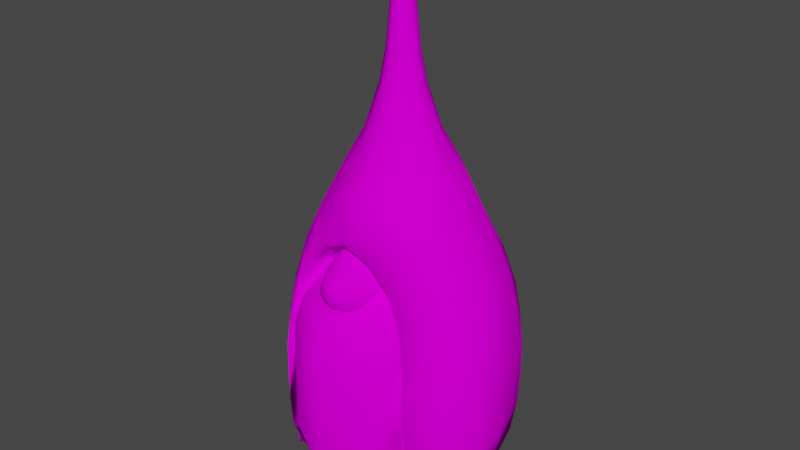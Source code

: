 # Source: Cha_Gnome_Giant.blend  (saved by Blender 3.1.7; exported with 4.5.12 LTS)
import bpy
from mathutils import Matrix  # noqa: F401  (used for matrix-valued properties, if any)

bpy.ops.wm.read_factory_settings(use_empty=True)
scene = bpy.context.scene
scene.name = 'Scene'

# ---- collections
col_collection = bpy.data.collections.new('Collection'); scene.collection.children.link(col_collection)
col_mesh = bpy.data.collections.new('Mesh'); scene.collection.children.link(col_mesh)
col_rig = bpy.data.collections.new('Rig'); scene.collection.children.link(col_rig)
col_collision = bpy.data.collections.new('Collision'); scene.collection.children.link(col_collision)
col_extras = bpy.data.collections.new('Extras'); scene.collection.children.link(col_extras)

# ---- images (referenced by path relative to the original .blend; pixels are not part of the script)
import os
ASSET_DIR = os.environ.get("B2B_ASSET_DIR", "")  # directory of the original .blend (textures are referenced by path, not embedded)
HERE = os.path.dirname(os.path.abspath(__file__))  # packed textures are extracted next to this script under _unpacked/

def load_image(name, relpath, width, height, colorspace="sRGB"):
    """Load a texture the original file referenced (path relative to the .blend, or extracted next to this script)."""
    p = next((c for c in (os.path.join(HERE, relpath), os.path.join(ASSET_DIR, relpath)) if relpath and os.path.exists(c)), "")
    if p:
        img = bpy.data.images.load(p, check_existing=True)
        img.name = name
    else:  # same state as the original file: an image datablock whose file is absent (Cycles renders it pink)
        img = bpy.data.images.new(name, width, height)
        img.source = "FILE"
        img.filepath = "//" + (relpath or name)
    img.colorspace_settings.name = colorspace
    return img
img_t_cha_gnome_giant_tga = load_image('T_Cha_Gnome_Giant.tga', 'T_Cha_Gnome_Giant.tga', 1024, 1024, 'sRGB')

# ---- materials (node trees are filled in below, after node groups)
mat_gnomegiant_mat = bpy.data.materials.new('GnomeGiant_mat')
mat_gnomegiant_mat.use_transparent_shadow = False

# ---- material node trees
mat_gnomegiant_mat.use_nodes = True; mat_gnomegiant_mat.node_tree.nodes.clear()
_N = mat_gnomegiant_mat.node_tree.nodes; _L = mat_gnomegiant_mat.node_tree.links
n0 = _N.new('ShaderNodeBsdfPrincipled'); n0.name = 'Principled BSDF'; n0.location = (10, 300)
n0.distribution = 'GGX'
n0.subsurface_method = 'BURLEY'
n0.inputs[2].default_value = 1.0
n0.inputs[3].default_value = 1.45
n0.inputs[13].default_value = 0.0
n0.inputs[27].default_value = (0.0, 0.0, 0.0, 1.0)
n0.inputs[28].default_value = 1.0
n1 = _N.new('ShaderNodeOutputMaterial'); n1.name = 'Material Output'; n1.location = (300, 300)
n2 = _N.new('ShaderNodeTexImage'); n2.name = 'Image Texture'; n2.location = (-350, 187)
n2.image = img_t_cha_gnome_giant_tga
_L.new(n0.outputs[0], n1.inputs[0])
_L.new(n2.outputs[0], n0.inputs[0])
n1.is_active_output = True

# ---- world
world_world = bpy.data.worlds.new('World'); scene.world = world_world
world_world.use_nodes = True; world_world.node_tree.nodes.clear()
_N = world_world.node_tree.nodes; _L = world_world.node_tree.links
n0 = _N.new('ShaderNodeOutputWorld'); n0.name = 'World Output'; n0.location = (300, 300)
n1 = _N.new('ShaderNodeBackground'); n1.name = 'Background'; n1.location = (10, 300)
n1.inputs[0].default_value = (0.05088, 0.05088, 0.05088, 1.0)
_L.new(n1.outputs[0], n0.inputs[0])
n0.is_active_output = True
world_world.color = (0.05088, 0.05088, 0.05088)
world_world.use_sun_shadow = False
world_world.sun_shadow_jitter_overblur = 0.0

# ---- meshes
me_cylinder = bpy.data.meshes.new('Cylinder')
me_cylinder.from_pydata([(-3.116e-09, 0.3018, 0.3475), (0.2288, 0.1035, 1.324), (0.2106, 0.2076, 0.3475), (0.1146, -0.1284, 1.377), (0.2865, 0.1318, 0.3475), (0.313, 0.1483, 1.126), (0.3064, -0.09326, 0.3475), (0.2911, -0.1545, 1.134), (0.1774, -0.2151, 0.3475), (0.1987, -0.3275, 0.9724), (0.0, -0.2443, 0.3548), (0.0, -0.3418, 1.114), (0.4165, -0.1587, 0.431), (0.4312, 0.2002, 0.7419), (0.4345, -0.08529, 0.737), (0.4165, 0.1036, 0.4813), (0.0, 0.1594, 1.477), (0.08931, 0.1231, 1.476), (0.1462, 0.05873, 1.466), (0.1588, -0.04011, 1.462), (0.0, -0.1306, 1.51), (-8.656e-08, 0.02445, 2.165), (0.01437, 0.01978, 2.165), (0.02325, 0.007556, 2.165), (0.02325, -0.007556, 2.165), (-8.87e-08, -0.02445, 2.165), (0.05733, 0.07443, 1.65), (0.03226, 0.04441, 1.937), (0.0522, 0.01696, 1.937), (0.08548, 0.03794, 1.65), (0.0, -0.09171, 1.65), (-4.702e-08, -0.05489, 1.937), (0.0522, -0.01696, 1.937), (-4.222e-08, 0.05489, 1.937), (0.0, 0.09197, 1.65), (0.2208, -0.07866, 1.33), (0.09276, -0.02825, 1.65), (4.685e-08, -7.219e-09, 2.2), (9.885e-10, 0.4757, 0.2197), (0.2858, 0.3845, 0.2022), (0.4262, 0.1948, 0.1658), (0.4625, -0.1494, 0.09972), (0.2858, -0.3427, 0.0571), (0.3073, 0.4073, 0.4714), (0.4555, 0.2051, 0.4522), (0.3073, -0.3683, 0.3919), (0.0, 0.5045, 0.4806), (0.4939, -0.1618, 0.4173), (0.0, -0.04714, 0.3475), (0.04519, -0.04714, 0.3171), (0.1691, 0.1197, 0.09331), (0.2224, 0.09045, 0.08282), (0.2423, -0.05196, 0.07863), (0.1359, -0.1228, 0.08809), (0.07858, -0.04714, 0.07863), (0.1734, -0.2092, 0.3175), (0.3024, -0.09068, 0.3175), (0.04482, -0.04714, 0.2897), (0.2825, 0.1292, 0.3175), (0.2067, 0.2017, 0.3175), (0.1501, -0.1407, 0.1774), (0.06693, -0.04714, 0.1669), (0.2404, 0.0995, 0.1768), (0.2603, -0.06101, 0.1768), (0.1925, 0.1332, 0.1768), (0.1691, 0.1183, 8.272e-05), (0.243, 0.07592, 8.272e-05), (0.2629, -0.09784, 8.272e-05), (0.1359, -0.1972, 8.272e-05), (0.0543, -0.07735, 8.272e-05), (0.05673, -0.06225, 0.03935), (0.1359, -0.1754, 0.06059), (0.2575, -0.0749, 0.03996), (0.2376, 0.08318, 0.03996), (0.1691, 0.1279, 0.0425), (0.0, -0.2719, 1.099), (0.1749, -0.2287, 0.9677), (0.0, -0.3154, 0.931), (0.2594, 0.3159, 0.522), (0.2858, -0.3481, 0.7315), (0.2683, -0.3129, 0.4081), (0.2588, -0.2766, 0.07649), (0.0, 0.3969, 0.2141), (0.2313, 0.3159, 0.1986), (0.3561, 0.1472, 0.1662), (0.3884, -0.1587, 0.1075), (0.2888, 0.363, 0.737), (0.2858, 0.3934, 0.737), (0.4345, 0.1625, 0.737), (0.0, 0.3969, 0.5263), (9.885e-10, 0.4863, 0.737), (0.0, 0.4395, 0.737), (0.4625, -0.1503, 0.737), (0.0, -0.3184, 1.109), (0.1908, -0.3041, 0.9673), (0.2813, -0.3233, 0.7203), (0.2846, -0.336, 0.4013), (0.2701, -0.3042, 0.06839), (0.2541, 0.3445, 0.2001), (0.0, 0.4298, 0.2164), (0.3854, 0.1671, 0.166), (0.4193, -0.1549, 0.1042), (0.1102, -0.3346, 1.068), (0.08958, -0.09557, 1.486), (0.01253, -0.01728, 2.165), (0.05629, -0.06155, 1.65), (0.03168, -0.03686, 1.937), (0.09831, -0.2647, 1.053), (0.1063, -0.3113, 1.063), (0.0, 0.4402, 0.9329), (0.2423, 0.3585, 0.9039), (0.4067, -0.1321, 0.9317), (0.255, -0.3378, 0.8556), (0.3904, 0.1786, 0.926), (0.247, -0.3144, 0.8505), (0.1185, -0.2518, 0.9439), (0.0, -0.2409, 1.271), (0.1242, 0.2053, 1.319), (0.0, 0.2483, 1.345), (0.0, 0.3394, 1.167), (0.1662, 0.2812, 1.125), (1.339e-08, -0.1905, 1.397), (0.1409, -0.2, 1.226), (0.0, -0.5265, 0.6591), (0.2397, -0.3811, 0.7114), (0.2972, -0.3481, 0.3031), (0.0, -0.4555, -0.05529), (0.1602, -0.4019, 0.104), (0.0, -0.534, 0.3088), (0.1999, -0.4263, 0.4135), (0.3435, -0.3128, 0.5216), (0.0, -0.3792, 0.1204), (0.0, -0.2965, 0.3157), (0.0, -0.2642, 0.5362), (0.0, -0.3099, 0.7352), (0.2268, -0.4052, 0.5579), (0.3422, -0.2858, 0.6226), (0.0, -0.5449, 0.4815), (0.0, -0.2656, 0.6327), (0.0, -0.4964, 0.1224), (0.1839, -0.4451, 0.2669), (0.3078, -0.3565, 0.4125), (0.0, -0.2803, 0.426), (0.2016, -0.3621, 0.8366), (0.2256, -0.2599, 0.8549), (0.0, -0.4714, 0.8049), (0.2509, -0.3511, 0.1208), (0.2992, -0.3754, 0.3098), (0.2391, -0.4189, 0.2239), (0.1882, -0.2206, 0.9443), (0.1266, -0.2537, 0.9266), (0.2013, -0.3061, 0.9454), (0.0, -0.3291, 0.9079), (0.1375, -0.1248, 0.09835), (0.07725, -0.04714, 0.08876), (0.2245, 0.09149, 0.09361), (0.2444, -0.05299, 0.0899), (0.1718, 0.1213, 0.1029), (0.2648, -0.06417, 0.1918), (0.194, 0.1405, 0.1918), (0.1526, -0.148, 0.1924), (0.06457, -0.04714, 0.18), (0.2449, 0.1027, 0.1918), (0.3139, 0.02529, 0.3475), (0.3372, -1.229e-08, 1.13), (0.1564, 0.01385, 1.463), (0.2349, -1.246e-08, 1.328), (0.0522, -9.216e-09, 1.937), (0.09087, 0.009949, 1.65), (0.477, -0.001855, 0.128), (0.5084, -0.004494, 0.4322), (-9.712e-09, 0.1509, 0.3475), (0.07865, 0.1324, 0.3307), (0.2499, 0.02529, 0.08072), (0.07459, 0.08839, 0.08439), (0.07647, 0.1294, 0.3021), (0.3099, 0.02529, 0.3175), (0.08044, 0.09516, 0.1703), (0.2679, 0.02529, 0.1768), (0.2705, -0.004919, 8.272e-05), (0.06245, 0.0726, -0.001491), (0.06366, 0.08495, 0.03935), (0.265, 0.01018, 0.03996), (0.4345, 0.03861, 0.737), (0.3884, -0.02756, 0.1326), (0.4165, -0.02756, 0.4561), (0.4801, -2.458e-08, 0.7401), (0.4193, -0.01683, 0.1307), (0.4322, -1.229e-08, 0.9317), (0.07526, 0.08917, 0.09426), (0.2519, 0.02529, 0.09176), (0.2724, 0.02529, 0.1918), (0.08002, 0.09881, 0.1844), (0.0, 0.4293, 0.6316), (0.2792, 0.3481, 0.6295), (0.4535, 0.2072, 0.597), (0.4351, 0.1355, 0.6091), (0.3023, -0.3706, 0.5617), (0.4351, -0.1273, 0.584), (0.3023, 0.4109, 0.6042), (0.0, 0.5088, 0.6088), (0.4894, -0.1623, 0.5771), (0.2834, -0.333, 0.562), (0.2665, -0.305, 0.5575), (0.4351, 0.004087, 0.5965), (0.5055, -0.003917, 0.5862), (0.3056, 0.3959, 0.3368), (0.3056, -0.3555, 0.2245), (0.0, 0.4901, 0.3502), (0.4872, -0.1556, 0.2585), (0.4499, 0.1999, 0.309), (0.4115, 0.1036, 0.3196), (0.4115, -0.1587, 0.2692), (0.0, 0.3969, 0.3702), (0.2726, -0.2947, 0.2423), (0.2545, 0.3159, 0.3603), (0.2864, -0.3201, 0.2349), (0.4115, -0.02756, 0.2944), (0.5017, -0.003174, 0.2801), (0.06735, -0.0183, 1.794), (0.04461, 0.04908, 1.794), (0.06268, 0.02514, 1.794), (0.0, -0.05995, 1.794), (0.0, 0.06059, 1.794), (0.04394, -0.04015, 1.794), (0.06735, 0.0003223, 1.794), (0.02343, 0.03352, 2.051), (0.0, -0.04147, 2.051), (0.03849, 0.01279, 2.051), (0.03849, -0.01283, 2.051), (0.0, 0.04144, 2.051), (0.01936, -0.03083, 2.051), (0.03849, -1.677e-05, 2.051), (0.0, -0.2361, 0.8604), (0.06587, -0.2071, 0.9144), (0.05706, -0.2248, 0.8836), (0.04054, -0.252, 0.8599), (0.02178, -0.2875, 0.8436), (0.1043, -0.2726, 0.9166), (0.0898, -0.2843, 0.8845), (0.06658, -0.2931, 0.8588), (0.03496, -0.3093, 0.8432), (0.03692, -0.2855, 1.074), (0.05498, -0.2948, 1.053), (0.07155, -0.3055, 1.027), (0.09534, -0.3228, 0.9898), (0.109, -0.3413, 0.9495), (0.1044, -0.3528, 0.913), (0.08975, -0.3529, 0.8818), (0.06656, -0.3429, 0.8567), (0.03526, -0.3353, 0.8425), (0.02076, -0.3056, 1.067), (0.03671, -0.3329, 1.05), (0.05093, -0.3587, 1.021), (0.06247, -0.3858, 0.9828), (0.06861, -0.4056, 0.9436), (0.0659, -0.4113, 0.9087), (0.05699, -0.4016, 0.8789), (0.04091, -0.3814, 0.8561), (0.02168, -0.3554, 0.8419), (0.0, -0.3146, 1.066), (0.0, -0.3508, 1.045), (0.0, -0.3832, 1.015), (0.0, -0.411, 0.9798), (0.0, -0.4285, 0.944), (0.0, -0.4316, 0.9101), (0.0, -0.419, 0.8798), (0.0, -0.3941, 0.8561), (0.0, -0.3627, 0.8416), (0.0, -0.323, 0.8373), (0.0, -0.1847, 0.9157), (0.0, -0.2042, 0.8845), (0.0, -0.278, 0.8441), (0.2497, 0.2853, 0.5422), (0.3605, 0.1471, 0.5422), (-1.558e-09, 0.3707, 0.5422), (0.3704, -0.08927, 0.5422), (0.2164, -0.2603, 0.5272), (0.0, -0.3009, 0.5383), (0.3742, 0.03195, 0.5422)], [], [(109, 119, 120, 110), (110, 120, 5, 113), (188, 164, 7, 111), (111, 7, 9, 112), (108, 93, 75, 107), (276, 14, 95, 277), (279, 183, 14, 276), (273, 86, 88, 274), (275, 91, 86, 273), (228, 226, 22, 23), (3, 35, 19, 103), (117, 118, 16, 17), (166, 1, 18, 165), (1, 117, 17, 18), (232, 228, 23, 24), (226, 230, 21, 22), (231, 229, 24, 104), (103, 19, 36, 105), (224, 219, 32, 106), (17, 16, 34, 26), (220, 223, 33, 27), (165, 18, 29, 168), (225, 221, 28, 167), (18, 17, 26, 29), (221, 220, 27, 28), (24, 23, 37), (22, 21, 37), (25, 104, 37), (23, 22, 37), (210, 40, 39, 206), (206, 39, 38, 208), (207, 42, 41, 209), (218, 169, 40, 210), (205, 170, 44, 195), (197, 45, 47, 201), (199, 43, 46, 200), (195, 44, 43, 199), (48, 49, 8, 10), (171, 172, 49, 48), (156, 153, 53, 52), (153, 154, 54, 53), (157, 155, 51, 50), (190, 156, 52, 173), (189, 157, 50, 174), (172, 2, 59, 175), (163, 6, 56, 176), (2, 4, 58, 59), (8, 49, 57, 55), (6, 8, 55, 56), (192, 159, 64, 177), (191, 158, 63, 178), (159, 162, 62, 64), (160, 161, 61, 60), (158, 160, 60, 63), (71, 70, 69, 68), (182, 72, 67, 179), (181, 74, 65, 180), (72, 71, 68, 67), (74, 73, 66, 65), (50, 51, 73, 74), (52, 53, 71, 72), (174, 50, 74, 181), (173, 52, 72, 182), (53, 54, 70, 71), (68, 69, 67), (180, 179, 67, 69), (76, 149, 151, 94), (202, 96, 45, 197), (216, 96, 80, 214), (99, 98, 83, 82), (98, 100, 84, 83), (187, 101, 85, 184), (101, 97, 81, 85), (213, 215, 78, 89), (217, 212, 12, 185), (212, 214, 80, 12), (215, 211, 15, 78), (203, 95, 14, 198), (204, 185, 12, 198), (194, 196, 88, 86), (193, 194, 86, 91), (41, 42, 97, 101), (169, 41, 101, 187), (39, 40, 100, 98), (38, 39, 98, 99), (207, 45, 96, 216), (203, 80, 96, 202), (112, 9, 151, 114), (102, 11, 93, 108), (9, 102, 108, 94), (76, 107, 115), (222, 224, 106, 31), (20, 103, 105, 30), (227, 231, 104, 25), (121, 3, 103, 20), (94, 108, 107, 76), (79, 112, 114, 95), (114, 144, 95), (92, 111, 112, 79), (186, 188, 111, 92), (87, 110, 113, 13), (90, 109, 110, 87), (11, 102, 122, 116), (120, 119, 118, 117), (164, 5, 1, 166), (5, 120, 117, 1), (116, 122, 3, 121), (102, 9, 7, 122), (122, 7, 35, 3), (144, 143, 124, 95), (143, 145, 123, 124), (140, 139, 126, 127), (125, 147, 146), (136, 135, 129, 130), (135, 137, 128, 129), (126, 131, 127), (132, 125, 127, 131), (141, 125, 132, 142), (136, 130, 133, 138), (277, 95, 134, 278), (95, 136, 138, 134), (124, 123, 137, 135), (95, 124, 135, 136), (130, 141, 142, 133), (130, 129, 140, 141), (129, 128, 139, 140), (115, 77, 152, 150), (76, 115, 150, 149), (127, 125, 146), (147, 148, 146), (148, 127, 146), (140, 127, 148), (141, 140, 148, 147), (125, 141, 147), (150, 152, 145, 143), (151, 149, 144, 114), (151, 9, 94), (149, 150, 143, 144), (177, 64, 157, 189), (178, 63, 156, 190), (64, 62, 155, 157), (60, 61, 154, 153), (63, 60, 153, 156), (56, 55, 160, 158), (55, 57, 161, 160), (59, 58, 162, 159), (176, 56, 158, 191), (175, 59, 159, 192), (57, 175, 192, 161), (58, 176, 191, 162), (62, 178, 190, 155), (61, 177, 189, 154), (7, 164, 166, 35), (13, 113, 188, 186), (40, 169, 187, 100), (196, 15, 185, 204), (211, 217, 185, 15), (100, 187, 184, 84), (65, 66, 179, 180), (51, 173, 182, 73), (54, 174, 181, 70), (70, 181, 180, 69), (73, 182, 179, 66), (162, 191, 178, 62), (161, 192, 177, 61), (4, 163, 176, 58), (49, 172, 175, 57), (154, 189, 174, 54), (155, 190, 173, 51), (0, 2, 172, 171), (201, 47, 170, 205), (209, 41, 169, 218), (219, 225, 167, 32), (19, 165, 168, 36), (229, 232, 24), (35, 166, 165, 19), (274, 88, 183, 279), (113, 5, 164, 188), (92, 201, 205, 186), (88, 196, 204, 183), (95, 203, 202), (89, 78, 194, 193), (78, 15, 196, 194), (183, 204, 198, 14), (80, 203, 198, 12), (95, 202, 197, 79), (13, 195, 199, 87), (87, 199, 200, 90), (79, 197, 201, 92), (186, 205, 195, 13), (47, 209, 218, 170), (84, 184, 217, 211), (42, 207, 216, 97), (83, 84, 211, 215), (85, 81, 214, 212), (184, 85, 212, 217), (82, 83, 215, 213), (97, 216, 214, 81), (170, 218, 210, 44), (45, 207, 209, 47), (43, 206, 208, 46), (44, 210, 206, 43), (36, 168, 225, 219), (30, 105, 224, 222), (29, 26, 220, 221), (168, 29, 221, 225), (26, 34, 223, 220), (105, 36, 219, 224), (32, 167, 232, 229), (31, 106, 231, 227), (106, 32, 229, 231), (27, 33, 230, 226), (167, 28, 228, 232), (28, 27, 226, 228), (233, 271, 235, 236), (272, 233, 236, 237), (270, 115, 234), (269, 272, 237), (271, 270, 234, 235), (237, 236, 240, 241), (234, 115, 238), (269, 237, 241), (235, 234, 238, 239), (236, 235, 239, 240), (107, 75, 242), (240, 239, 248, 249), (115, 245, 246), (107, 242, 243), (241, 240, 249, 250), (238, 115, 246, 247), (115, 107, 243, 244), (269, 241, 250), (239, 238, 247, 248), (115, 244, 245), (248, 247, 256, 257), (245, 244, 253, 254), (242, 75, 251), (249, 248, 257, 258), (246, 245, 254, 255), (243, 242, 251, 252), (250, 249, 258, 259), (247, 246, 255, 256), (244, 243, 252, 253), (269, 250, 259), (253, 252, 261, 262), (269, 259, 268), (257, 256, 265, 266), (254, 253, 262, 263), (251, 75, 260), (258, 257, 266, 267), (255, 254, 263, 264), (252, 251, 260, 261), (259, 258, 267, 268), (256, 255, 264, 265), (37, 104, 24), (4, 274, 279, 163), (8, 277, 278, 10), (0, 275, 273, 2), (2, 273, 274, 4), (163, 279, 276, 6), (6, 276, 277, 8)])
me_cylinder.polygons.foreach_set('use_smooth', [True] * 261)
_uv = me_cylinder.uv_layers.new(name='UVMap')
_uv.uv.foreach_set('vector', [0.9703, 0.363, 0.9364, 0.4751, 0.8615, 0.4432, 0.8608, 0.3378, 0.8608, 0.3378, 0.8615, 0.4432, 0.7759, 0.4392, 0.7656, 0.3497, 0.6934, 0.3628, 0.7127, 0.4521, 0.6636, 0.4728, 0.6406, 0.3768, 0.6406, 0.3768, 0.6636, 0.4728, 0.5367, 0.4481, 0.5248, 0.3894, 0.05019, 0.381, 0.05486, 0.4169, 0.06914, 0.4128, 0.06511, 0.3793, 0.1656, 0.5871, 0.1647, 0.6435, 0.08178, 0.609, 0.1122, 0.5598, 0.1957, 0.5877, 0.2008, 0.6426, 0.1647, 0.6435, 0.1656, 0.5871, 0.2659, 0.563, 0.3021, 0.6088, 0.2364, 0.6387, 0.2241, 0.5839, 0.3154, 0.5114, 0.3606, 0.5481, 0.3021, 0.6088, 0.2659, 0.563, 0.8304, 0.9025, 0.8422, 0.9007, 0.8454, 0.9507, 0.8391, 0.9509, 0.6749, 0.6179, 0.7025, 0.5598, 0.7443, 0.6543, 0.7075, 0.6762, 0.8471, 0.5371, 0.9034, 0.5609, 0.8742, 0.6231, 0.8345, 0.6383, 0.7365, 0.5476, 0.7814, 0.5351, 0.7929, 0.6441, 0.7702, 0.6482, 0.7814, 0.5351, 0.8471, 0.5371, 0.8345, 0.6383, 0.7929, 0.6441, 0.8246, 0.9038, 0.8304, 0.9025, 0.8391, 0.9509, 0.8331, 0.9523, 0.8422, 0.9007, 0.8534, 0.9001, 0.8523, 0.9522, 0.8454, 0.9507, 0.8072, 0.9094, 0.8189, 0.9052, 0.8331, 0.9523, 0.8279, 0.9555, 0.7075, 0.6762, 0.7443, 0.6543, 0.7659, 0.718, 0.7438, 0.7284, 0.7732, 0.7926, 0.7878, 0.7872, 0.8045, 0.8541, 0.7919, 0.8583, 0.8345, 0.6383, 0.8742, 0.6231, 0.8498, 0.7117, 0.8213, 0.7092, 0.8232, 0.7806, 0.8449, 0.7797, 0.8512, 0.8465, 0.8355, 0.848, 0.7702, 0.6482, 0.7929, 0.6441, 0.7986, 0.7109, 0.7846, 0.7136, 0.7967, 0.7851, 0.8088, 0.7826, 0.82, 0.8504, 0.8123, 0.8522, 0.7929, 0.6441, 0.8345, 0.6383, 0.8213, 0.7092, 0.7986, 0.7109, 0.8088, 0.7826, 0.8232, 0.7806, 0.8355, 0.848, 0.82, 0.8504, 0.8331, 0.9523, 0.8391, 0.9509, 0.8407, 0.9699, 0.8454, 0.9507, 0.8523, 0.9522, 0.8407, 0.9699, 0.8224, 0.9594, 0.8279, 0.9555, 0.8407, 0.9699, 0.8391, 0.9509, 0.8454, 0.9507, 0.8407, 0.9699, 0.7334, 0.09898, 0.7268, 0.0349, 0.8364, 0.0384, 0.8387, 0.09939, 0.8387, 0.09939, 0.8364, 0.0384, 0.9747, 0.03321, 0.982, 0.09346, 0.4588, 0.1092, 0.4449, 0.03492, 0.5634, 0.03454, 0.5772, 0.1037, 0.6431, 0.1008, 0.6322, 0.0337, 0.7268, 0.0349, 0.7334, 0.09898, 0.6646, 0.225, 0.6534, 0.1637, 0.7423, 0.1585, 0.7507, 0.2166, 0.4845, 0.2588, 0.4691, 0.1839, 0.5883, 0.1696, 0.6014, 0.2336, 0.8521, 0.2109, 0.8461, 0.1564, 0.9875, 0.1535, 0.9893, 0.2124, 0.7507, 0.2166, 0.7423, 0.1585, 0.8461, 0.1564, 0.8521, 0.2109, 0.1696, 0.4694, 0.1712, 0.484, 0.139, 0.5215, 0.1152, 0.4821, 0.2241, 0.469, 0.2168, 0.49, 0.1712, 0.484, 0.1696, 0.4694, 0.3147, 0.3409, 0.2516, 0.3411, 0.2509, 0.3358, 0.3149, 0.3361, 0.2516, 0.3411, 0.2026, 0.3371, 0.2027, 0.3331, 0.2509, 0.3358, 0.3996, 0.3391, 0.3768, 0.3408, 0.3764, 0.3367, 0.3995, 0.3355, 0.3487, 0.3423, 0.3147, 0.3409, 0.3149, 0.3361, 0.3487, 0.3379, 0.4316, 0.3242, 0.3996, 0.3391, 0.3995, 0.3355, 0.4308, 0.3211, 0.4638, 0.3956, 0.4266, 0.4271, 0.4234, 0.4178, 0.4593, 0.3871, 0.3573, 0.4408, 0.3188, 0.4474, 0.3176, 0.4373, 0.3558, 0.4307, 0.4266, 0.4271, 0.3931, 0.4355, 0.391, 0.4256, 0.4234, 0.4178, 0.2591, 0.454, 0.189, 0.4274, 0.1909, 0.4176, 0.2588, 0.4434, 0.3188, 0.4474, 0.2591, 0.454, 0.2588, 0.4434, 0.3176, 0.4373, 0.4409, 0.3516, 0.4047, 0.3739, 0.4027, 0.3682, 0.4389, 0.3472, 0.3509, 0.3832, 0.3153, 0.3868, 0.3151, 0.3803, 0.3505, 0.3771, 0.4047, 0.3739, 0.382, 0.3792, 0.381, 0.3733, 0.4027, 0.3682, 0.2554, 0.3891, 0.1994, 0.3756, 0.2003, 0.3704, 0.2545, 0.382, 0.3153, 0.3868, 0.2554, 0.3891, 0.2545, 0.382, 0.3151, 0.3803, 0.255, 0.3101, 0.2035, 0.3155, 0.2061, 0.2991, 0.2557, 0.2878, 0.3429, 0.322, 0.3121, 0.3176, 0.3091, 0.3001, 0.3393, 0.308, 0.4294, 0.3058, 0.3956, 0.3188, 0.3921, 0.3056, 0.4266, 0.2925, 0.3121, 0.3176, 0.255, 0.3101, 0.2557, 0.2878, 0.3091, 0.3001, 0.3956, 0.3188, 0.3695, 0.3218, 0.3659, 0.309, 0.3921, 0.3056, 0.3995, 0.3355, 0.3764, 0.3367, 0.3695, 0.3218, 0.3956, 0.3188, 0.3149, 0.3361, 0.2509, 0.3358, 0.255, 0.3101, 0.3121, 0.3176, 0.4308, 0.3211, 0.3995, 0.3355, 0.3956, 0.3188, 0.4294, 0.3058, 0.3487, 0.3379, 0.3149, 0.3361, 0.3121, 0.3176, 0.3429, 0.322, 0.2509, 0.3358, 0.2027, 0.3331, 0.2035, 0.3155, 0.255, 0.3101, 0.37, 0.5545, 0.3849, 0.4905, 0.4421, 0.5663, 0.4374, 0.4471, 0.4754, 0.5403, 0.4421, 0.5663, 0.3849, 0.4905, 0.07361, 0.3428, 0.076, 0.3343, 0.04886, 0.333, 0.04944, 0.3407, 0.04328, 0.2064, 0.04245, 0.1545, 0.02986, 0.1517, 0.02986, 0.2054, 0.04391, 0.1014, 0.04245, 0.1545, 0.05137, 0.1565, 0.05356, 0.1033, 0.4225, 0.1109, 0.3312, 0.06376, 0.327, 0.07776, 0.4145, 0.1188, 0.3312, 0.06376, 0.2432, 0.04444, 0.2385, 0.05721, 0.327, 0.07776, 0.1687, 0.0376, 0.1169, 0.02902, 0.1119, 0.03914, 0.1643, 0.04911, 0.1169, 0.02902, 0.04972, 0.05499, 0.05685, 0.05993, 0.1119, 0.03914, 0.4012, 0.1629, 0.312, 0.1426, 0.3037, 0.2011, 0.3953, 0.211, 0.1666, 0.1111, 0.1191, 0.1046, 0.1219, 0.1605, 0.1664, 0.1686, 0.1191, 0.1046, 0.05356, 0.1033, 0.05137, 0.1565, 0.1219, 0.1605, 0.312, 0.1426, 0.2143, 0.1217, 0.2116, 0.1798, 0.3037, 0.2011, 0.05389, 0.2049, 0.05117, 0.255, 0.1439, 0.2587, 0.1329, 0.2104, 0.1746, 0.2162, 0.1664, 0.1686, 0.1219, 0.1605, 0.1329, 0.2104, 0.3008, 0.2399, 0.2162, 0.2243, 0.22, 0.2657, 0.2978, 0.2751, 0.3956, 0.2471, 0.3008, 0.2399, 0.2978, 0.2751, 0.394, 0.2816, 0.1228, 0.01516, 0.03815, 0.0471, 0.04972, 0.05499, 0.1169, 0.02902, 0.1744, 0.01662, 0.1228, 0.01516, 0.1169, 0.02902, 0.1687, 0.0376, 0.337, 0.04529, 0.2493, 0.02677, 0.2432, 0.04444, 0.3312, 0.06376, 0.435, 0.09908, 0.337, 0.04529, 0.3312, 0.06376, 0.4225, 0.1109, 0.03149, 0.09868, 0.02986, 0.1517, 0.04245, 0.1545, 0.04391, 0.1014, 0.05389, 0.2049, 0.05137, 0.1565, 0.04245, 0.1545, 0.04328, 0.2064, 0.0381, 0.2999, 0.0415, 0.341, 0.04886, 0.333, 0.04622, 0.2988, 0.04266, 0.382, 0.04768, 0.4189, 0.05486, 0.4169, 0.05019, 0.381, 0.0415, 0.341, 0.04266, 0.382, 0.05019, 0.381, 0.04944, 0.3407, 0.6951, 0.7638, 0.7375, 0.8572, 0.6576, 0.8051, 0.7522, 0.8014, 0.7732, 0.7926, 0.7919, 0.8583, 0.776, 0.8643, 0.678, 0.6961, 0.7075, 0.6762, 0.7438, 0.7284, 0.7172, 0.743, 0.7979, 0.9133, 0.8072, 0.9094, 0.8279, 0.9555, 0.8224, 0.9594, 0.6306, 0.6527, 0.6749, 0.6179, 0.7075, 0.6762, 0.678, 0.6961, 0.04944, 0.3407, 0.05019, 0.381, 0.06511, 0.3793, 0.07361, 0.3428, 0.03082, 0.2595, 0.0381, 0.2999, 0.04622, 0.2988, 0.04388, 0.2576, 0.04622, 0.2988, 0.06297, 0.302, 0.04388, 0.2576, 0.6182, 0.2972, 0.6406, 0.3768, 0.5248, 0.3894, 0.5098, 0.333, 0.6778, 0.2858, 0.6934, 0.3628, 0.6406, 0.3768, 0.6182, 0.2972, 0.8553, 0.2655, 0.8608, 0.3378, 0.7656, 0.3497, 0.7589, 0.2746, 0.9846, 0.2715, 0.9703, 0.363, 0.8608, 0.3378, 0.8553, 0.2655, 0.5159, 0.5595, 0.5345, 0.5079, 0.6278, 0.5505, 0.585, 0.6107, 0.8615, 0.4432, 0.9364, 0.4751, 0.9034, 0.5609, 0.8471, 0.5371, 0.7127, 0.4521, 0.7759, 0.4392, 0.7814, 0.5351, 0.7365, 0.5476, 0.7759, 0.4392, 0.8615, 0.4432, 0.8471, 0.5371, 0.7814, 0.5351, 0.585, 0.6107, 0.6278, 0.5505, 0.6749, 0.6179, 0.6306, 0.6527, 0.5345, 0.5079, 0.5367, 0.4481, 0.6636, 0.4728, 0.6278, 0.5505, 0.6278, 0.5505, 0.6636, 0.4728, 0.7025, 0.5598, 0.6749, 0.6179, 0.1912, 0.9174, 0.1693, 0.8637, 0.2287, 0.8394, 0.2625, 0.899, 0.1693, 0.8637, 0.1148, 0.7812, 0.1639, 0.7219, 0.2287, 0.8394, 0.3603, 0.7018, 0.4167, 0.5995, 0.5159, 0.6084, 0.4376, 0.6925, 0.3821, 0.7529, 0.374, 0.749, 0.3996, 0.7208, 0.2956, 0.859, 0.2727, 0.7864, 0.3173, 0.7394, 0.3244, 0.8221, 0.2727, 0.7864, 0.2321, 0.6649, 0.3091, 0.6214, 0.3173, 0.7394, 0.5159, 0.6084, 0.511, 0.7118, 0.4376, 0.6925, 0.4903, 0.8133, 0.3821, 0.7529, 0.4376, 0.6925, 0.511, 0.7118, 0.3496, 0.7825, 0.3821, 0.7529, 0.4903, 0.8133, 0.4672, 0.8572, 0.2956, 0.859, 0.3244, 0.8221, 0.4403, 0.9053, 0.4174, 0.9415, 0.1122, 0.5598, 0.08178, 0.609, 0.0233, 0.5558, 0.06689, 0.5143, 0.2625, 0.899, 0.2956, 0.859, 0.4174, 0.9415, 0.3902, 0.9835, 0.2287, 0.8394, 0.1639, 0.7219, 0.2321, 0.6649, 0.2727, 0.7864, 0.2625, 0.899, 0.2287, 0.8394, 0.2727, 0.7864, 0.2956, 0.859, 0.3244, 0.8221, 0.3496, 0.7825, 0.4672, 0.8572, 0.4403, 0.9053, 0.3244, 0.8221, 0.3173, 0.7394, 0.3603, 0.7018, 0.3496, 0.7825, 0.3173, 0.7394, 0.3091, 0.6214, 0.4167, 0.5995, 0.3603, 0.7018, 0.1162, 0.9225, 0.07228, 0.8722, 0.0789, 0.8607, 0.1246, 0.9182, 0.1313, 0.9511, 0.1162, 0.9225, 0.1246, 0.9182, 0.1447, 0.9475, 0.4376, 0.6925, 0.3821, 0.7529, 0.3996, 0.7208, 0.374, 0.749, 0.3819, 0.7178, 0.3996, 0.7208, 0.3819, 0.7178, 0.4376, 0.6925, 0.3996, 0.7208, 0.3603, 0.7018, 0.4376, 0.6925, 0.3819, 0.7178, 0.3496, 0.7825, 0.3603, 0.7018, 0.3819, 0.7178, 0.374, 0.749, 0.3821, 0.7529, 0.3496, 0.7825, 0.374, 0.749, 0.1246, 0.9182, 0.0789, 0.8607, 0.1148, 0.7812, 0.1693, 0.8637, 0.04886, 0.333, 0.076, 0.3343, 0.06297, 0.302, 0.04622, 0.2988, 0.04886, 0.333, 0.0415, 0.341, 0.04944, 0.3407, 0.1447, 0.9475, 0.1246, 0.9182, 0.1693, 0.8637, 0.1912, 0.9174, 0.4389, 0.3472, 0.4027, 0.3682, 0.3996, 0.3391, 0.4316, 0.3242, 0.3505, 0.3771, 0.3151, 0.3803, 0.3147, 0.3409, 0.3487, 0.3423, 0.4027, 0.3682, 0.381, 0.3733, 0.3768, 0.3408, 0.3996, 0.3391, 0.2545, 0.382, 0.2003, 0.3704, 0.2026, 0.3371, 0.2516, 0.3411, 0.3151, 0.3803, 0.2545, 0.382, 0.2516, 0.3411, 0.3147, 0.3409, 0.3176, 0.4373, 0.2588, 0.4434, 0.2554, 0.3891, 0.3153, 0.3868, 0.2588, 0.4434, 0.1909, 0.4176, 0.1994, 0.3756, 0.2554, 0.3891, 0.4234, 0.4178, 0.391, 0.4256, 0.382, 0.3792, 0.4047, 0.3739, 0.3558, 0.4307, 0.3176, 0.4373, 0.3153, 0.3868, 0.3509, 0.3832, 0.4593, 0.3871, 0.4234, 0.4178, 0.4047, 0.3739, 0.4409, 0.3516, 0.1909, 0.4176, 0.126, 0.4116, 0.1435, 0.3713, 0.1994, 0.3756, 0.391, 0.4256, 0.3558, 0.4307, 0.3509, 0.3832, 0.382, 0.3792, 0.381, 0.3733, 0.3505, 0.3771, 0.3487, 0.3423, 0.3768, 0.3408, 0.2003, 0.3704, 0.1454, 0.3662, 0.1495, 0.3405, 0.2026, 0.3371, 0.6636, 0.4728, 0.7127, 0.4521, 0.7365, 0.5476, 0.7025, 0.5598, 0.7589, 0.2746, 0.7656, 0.3497, 0.6934, 0.3628, 0.6778, 0.2858, 0.2493, 0.02677, 0.1744, 0.01662, 0.1687, 0.0376, 0.2432, 0.04444, 0.2162, 0.2243, 0.2116, 0.1798, 0.1664, 0.1686, 0.1746, 0.2162, 0.2143, 0.1217, 0.1666, 0.1111, 0.1664, 0.1686, 0.2116, 0.1798, 0.2432, 0.04444, 0.1687, 0.0376, 0.1643, 0.04911, 0.2385, 0.05721, 0.4854, 0.4686, 0.494, 0.5063, 0.4754, 0.5403, 0.4374, 0.4471, 0.3764, 0.3367, 0.3487, 0.3379, 0.3429, 0.322, 0.3695, 0.3218, 0.2027, 0.3331, 0.1498, 0.3367, 0.1499, 0.3213, 0.2035, 0.3155, 0.2035, 0.3155, 0.1499, 0.3213, 0.1524, 0.306, 0.2061, 0.2991, 0.3695, 0.3218, 0.3429, 0.322, 0.3393, 0.308, 0.3659, 0.309, 0.382, 0.3792, 0.3509, 0.3832, 0.3505, 0.3771, 0.381, 0.3733, 0.1994, 0.3756, 0.1435, 0.3713, 0.1454, 0.3662, 0.2003, 0.3704, 0.3931, 0.4355, 0.3573, 0.4408, 0.3558, 0.4307, 0.391, 0.4256, 0.189, 0.4274, 0.1231, 0.4216, 0.126, 0.4116, 0.1909, 0.4176, 0.2026, 0.3371, 0.1495, 0.3405, 0.1498, 0.3367, 0.2027, 0.3331, 0.3768, 0.3408, 0.3487, 0.3423, 0.3487, 0.3379, 0.3764, 0.3367, 0.2673, 0.4767, 0.2306, 0.524, 0.2168, 0.49, 0.2241, 0.469, 0.6014, 0.2336, 0.5883, 0.1696, 0.6534, 0.1637, 0.6646, 0.225, 0.5772, 0.1037, 0.5634, 0.03454, 0.6322, 0.0337, 0.6431, 0.1008, 0.7878, 0.7872, 0.7967, 0.7851, 0.8123, 0.8522, 0.8045, 0.8541, 0.7443, 0.6543, 0.7702, 0.6482, 0.7846, 0.7136, 0.7659, 0.718, 0.8189, 0.9052, 0.8246, 0.9038, 0.8331, 0.9523, 0.7025, 0.5598, 0.7365, 0.5476, 0.7702, 0.6482, 0.7443, 0.6543, 0.2241, 0.5839, 0.2364, 0.6387, 0.2008, 0.6426, 0.1957, 0.5877, 0.7656, 0.3497, 0.7759, 0.4392, 0.7127, 0.4521, 0.6934, 0.3628, 0.6182, 0.2972, 0.6014, 0.2336, 0.6646, 0.225, 0.6778, 0.2858, 0.22, 0.2657, 0.2162, 0.2243, 0.1746, 0.2162, 0.1818, 0.2614, 0.05117, 0.255, 0.05389, 0.2049, 0.04328, 0.2064, 0.3953, 0.211, 0.3037, 0.2011, 0.3008, 0.2399, 0.3956, 0.2471, 0.3037, 0.2011, 0.2116, 0.1798, 0.2162, 0.2243, 0.3008, 0.2399, 0.1818, 0.2614, 0.1746, 0.2162, 0.1329, 0.2104, 0.1439, 0.2587, 0.05137, 0.1565, 0.05389, 0.2049, 0.1329, 0.2104, 0.1219, 0.1605, 0.04388, 0.2576, 0.04328, 0.2064, 0.02986, 0.2054, 0.03082, 0.2595, 0.7589, 0.2746, 0.7507, 0.2166, 0.8521, 0.2109, 0.8553, 0.2655, 0.8553, 0.2655, 0.8521, 0.2109, 0.9893, 0.2124, 0.9846, 0.2715, 0.5098, 0.333, 0.4845, 0.2588, 0.6014, 0.2336, 0.6182, 0.2972, 0.6778, 0.2858, 0.6646, 0.225, 0.7507, 0.2166, 0.7589, 0.2746, 0.5883, 0.1696, 0.5772, 0.1037, 0.6431, 0.1008, 0.6534, 0.1637, 0.2385, 0.05721, 0.1643, 0.04911, 0.1666, 0.1111, 0.2143, 0.1217, 0.03815, 0.0471, 0.03149, 0.09868, 0.04391, 0.1014, 0.04972, 0.05499, 0.327, 0.07776, 0.2385, 0.05721, 0.2143, 0.1217, 0.312, 0.1426, 0.1119, 0.03914, 0.05685, 0.05993, 0.05356, 0.1033, 0.1191, 0.1046, 0.1643, 0.04911, 0.1119, 0.03914, 0.1191, 0.1046, 0.1666, 0.1111, 0.4145, 0.1188, 0.327, 0.07776, 0.312, 0.1426, 0.4012, 0.1629, 0.04972, 0.05499, 0.04391, 0.1014, 0.05356, 0.1033, 0.05685, 0.05993, 0.6534, 0.1637, 0.6431, 0.1008, 0.7334, 0.09898, 0.7423, 0.1585, 0.4691, 0.1839, 0.4588, 0.1092, 0.5772, 0.1037, 0.5883, 0.1696, 0.8461, 0.1564, 0.8387, 0.09939, 0.982, 0.09346, 0.9875, 0.1535, 0.7423, 0.1585, 0.7334, 0.09898, 0.8387, 0.09939, 0.8461, 0.1564, 0.7659, 0.718, 0.7846, 0.7136, 0.7967, 0.7851, 0.7878, 0.7872, 0.7172, 0.743, 0.7438, 0.7284, 0.7732, 0.7926, 0.7522, 0.8014, 0.7986, 0.7109, 0.8213, 0.7092, 0.8232, 0.7806, 0.8088, 0.7826, 0.7846, 0.7136, 0.7986, 0.7109, 0.8088, 0.7826, 0.7967, 0.7851, 0.8213, 0.7092, 0.8498, 0.7117, 0.8449, 0.7797, 0.8232, 0.7806, 0.7438, 0.7284, 0.7659, 0.718, 0.7878, 0.7872, 0.7732, 0.7926, 0.8045, 0.8541, 0.8123, 0.8522, 0.8246, 0.9038, 0.8189, 0.9052, 0.776, 0.8643, 0.7919, 0.8583, 0.8072, 0.9094, 0.7979, 0.9133, 0.7919, 0.8583, 0.8045, 0.8541, 0.8189, 0.9052, 0.8072, 0.9094, 0.8355, 0.848, 0.8512, 0.8465, 0.8534, 0.9001, 0.8422, 0.9007, 0.8123, 0.8522, 0.82, 0.8504, 0.8304, 0.9025, 0.8246, 0.9038, 0.82, 0.8504, 0.8355, 0.848, 0.8422, 0.9007, 0.8304, 0.9025, 0.5531, 0.7525, 0.5797, 0.7281, 0.5979, 0.7717, 0.5724, 0.7829, 0.531, 0.7875, 0.5531, 0.7525, 0.5724, 0.7829, 0.5451, 0.8023, 0.6086, 0.7133, 0.6576, 0.8051, 0.6201, 0.7635, 0.519, 0.8262, 0.531, 0.7875, 0.5451, 0.8023, 0.5797, 0.7281, 0.6086, 0.7133, 0.6201, 0.7635, 0.5979, 0.7717, 0.5451, 0.8023, 0.5724, 0.7829, 0.5769, 0.817, 0.5496, 0.8214, 0.6201, 0.7635, 0.6576, 0.8051, 0.6282, 0.8149, 0.519, 0.8262, 0.5451, 0.8023, 0.5496, 0.8214, 0.5979, 0.7717, 0.6201, 0.7635, 0.6282, 0.8149, 0.6012, 0.8172, 0.5724, 0.7829, 0.5979, 0.7717, 0.6012, 0.8172, 0.5769, 0.817, 0.7375, 0.8572, 0.7764, 0.9455, 0.7462, 0.9169, 0.5769, 0.817, 0.6012, 0.8172, 0.5876, 0.8588, 0.5683, 0.8485, 0.6576, 0.8051, 0.6629, 0.8748, 0.6317, 0.868, 0.7375, 0.8572, 0.7462, 0.9169, 0.7251, 0.9021, 0.5496, 0.8214, 0.5769, 0.817, 0.5683, 0.8485, 0.5461, 0.8399, 0.6282, 0.8149, 0.6576, 0.8051, 0.6317, 0.868, 0.6077, 0.8649, 0.6576, 0.8051, 0.7375, 0.8572, 0.7251, 0.9021, 0.6998, 0.8871, 0.519, 0.8262, 0.5496, 0.8214, 0.5461, 0.8399, 0.6012, 0.8172, 0.6282, 0.8149, 0.6077, 0.8649, 0.5876, 0.8588, 0.6576, 0.8051, 0.6998, 0.8871, 0.6629, 0.8748, 0.5876, 0.8588, 0.6077, 0.8649, 0.5845, 0.8993, 0.5679, 0.8881, 0.6629, 0.8748, 0.6998, 0.8871, 0.6687, 0.924, 0.6333, 0.9165, 0.7462, 0.9169, 0.7764, 0.9455, 0.7322, 0.9362, 0.5683, 0.8485, 0.5876, 0.8588, 0.5679, 0.8881, 0.5512, 0.8733, 0.6317, 0.868, 0.6629, 0.8748, 0.6333, 0.9165, 0.6049, 0.9078, 0.7251, 0.9021, 0.7462, 0.9169, 0.7322, 0.9362, 0.7016, 0.9305, 0.5461, 0.8399, 0.5683, 0.8485, 0.5512, 0.8733, 0.5354, 0.854, 0.6077, 0.8649, 0.6317, 0.868, 0.6049, 0.9078, 0.5845, 0.8993, 0.6998, 0.8871, 0.7251, 0.9021, 0.7016, 0.9305, 0.6687, 0.924, 0.519, 0.8262, 0.5461, 0.8399, 0.5354, 0.854, 0.6687, 0.924, 0.7016, 0.9305, 0.6929, 0.9654, 0.6526, 0.9698, 0.519, 0.8262, 0.5354, 0.854, 0.5183, 0.861, 0.5679, 0.8881, 0.5845, 0.8993, 0.5527, 0.9392, 0.5349, 0.9172, 0.6333, 0.9165, 0.6687, 0.924, 0.6526, 0.9698, 0.612, 0.9669, 0.7322, 0.9362, 0.7764, 0.9455, 0.7297, 0.9564, 0.5512, 0.8733, 0.5679, 0.8881, 0.5349, 0.9172, 0.5232, 0.8901, 0.6049, 0.9078, 0.6333, 0.9165, 0.612, 0.9669, 0.5778, 0.956, 0.7016, 0.9305, 0.7322, 0.9362, 0.7297, 0.9564, 0.6929, 0.9654, 0.5354, 0.854, 0.5512, 0.8733, 0.5232, 0.8901, 0.5183, 0.861, 0.5845, 0.8993, 0.6049, 0.9078, 0.5778, 0.956, 0.5527, 0.9392, 0.8407, 0.9699, 0.8279, 0.9555, 0.8331, 0.9523, 0.2133, 0.5394, 0.2241, 0.5839, 0.1957, 0.5877, 0.1921, 0.544, 0.139, 0.5215, 0.1122, 0.5598, 0.06689, 0.5143, 0.1152, 0.4821, 0.2673, 0.4767, 0.3154, 0.5114, 0.2659, 0.563, 0.2306, 0.524, 0.2306, 0.524, 0.2659, 0.563, 0.2241, 0.5839, 0.2133, 0.5394, 0.1921, 0.544, 0.1957, 0.5877, 0.1656, 0.5871, 0.169, 0.5412, 0.169, 0.5412, 0.1656, 0.5871, 0.1122, 0.5598, 0.139, 0.5215])
me_cylinder.materials.append(mat_gnomegiant_mat)
me_cylinder.use_remesh_fix_poles = True
me_cylinder.use_remesh_preserve_attributes = False
me_cylinder.update()
arm_armature = bpy.data.armatures.new('Armature')  # bones are not reproduced

# ---- objects
ob_gnomegiant_mesh = bpy.data.objects.new('GnomeGiant_mesh', me_cylinder)
ob_armature = bpy.data.objects.new('Armature', arm_armature)

# ---- transforms, parenting, visibility, modifiers, constraints
ob_gnomegiant_mesh.parent = ob_armature
ob_gnomegiant_mesh.location = (0.0, 0.0, 0.0)
_vg = ob_gnomegiant_mesh.vertex_groups.new(name='pelvis')
for _i, _w in zip([0, 8, 10, 38, 39, 40, 43, 44, 46, 48, 49, 55, 57, 78, 82, 83, 84, 89, 90, 91, 98, 99, 100, 161, 171, 172, 175, 193, 194, 199, 200, 206, 208, 210, 211, 213, 215, 278], [0.01119, 0.02046, 0.1586, 0.1244, 0.05344, 0.01737, 0.02987, 0.000825, 0.06941, 0.6494, 0.2771, 0.01605, 0.1611, 0.01859, 0.1013, 0.05465, 0.01754, 0.05018, 0.0228, 0.01275, 0.0546, 0.1109, 0.01786, 0.005865, 0.07792, 0.03548, 0.02215, 0.02911, 0.003877, 0.009676, 0.05147, 0.04598, 0.09278, 0.01149, 0.005052, 0.0709, 0.04001, 0.04517]): _vg.add([_i], _w, 'REPLACE')
_vg = ob_gnomegiant_mesh.vertex_groups.new(name='spine_01')
for _i, _w in zip([0, 2, 8, 10, 48, 55, 59, 78, 86, 89, 91, 171, 172, 175, 193, 194, 213, 273, 275, 278], [0.2885, 0.03381, 0.0399, 0.2634, 0.01251, 0.0136, 0.01735, 0.002381, 0.01208, 0.03397, 0.06663, 0.2442, 0.09114, 0.05893, 0.0533, 0.008289, 0.01016, 0.02172, 0.1127, 0.07805]): _vg.add([_i], _w, 'REPLACE')
_vg = ob_gnomegiant_mesh.vertex_groups.new(name='spine_02')
for _i, _w in zip([0, 2, 4, 6, 8, 10, 12, 14, 15, 38, 39, 40, 41, 42, 43, 44, 45, 46, 47, 55, 58, 59, 78, 79, 80, 81, 82, 83, 84, 85, 86, 88, 89, 90, 91, 95, 96, 97, 98, 99, 100, 101, 134, 163, 169, 170, 171, 172, 175, 183, 184, 185, 187, 193, 194, 195, 196, 197, 198, 199, 200, 201, 202, 203, 204, 205, 206, 207, 208, 209, 210, 211, 212, 213, 214, 215, 216, 217, 218, 273, 274, 275, 276, 277, 278, 279], [0.1827, 0.09304, 0.06646, 0.01792, 0.07906, 0.1282, 0.07568, 0.0511, 0.1127, 0.09873, 0.0915, 0.07912, 0.06892, 0.06917, 0.05539, 0.04835, 0.06466, 0.06359, 0.05083, 0.05581, 0.04258, 0.06516, 0.1786, 0.05083, 0.06803, 0.0696, 0.1168, 0.106, 0.08708, 0.07091, 0.2563, 0.143, 0.2106, 0.0211, 0.2921, 0.06681, 0.06658, 0.06943, 0.09946, 0.1088, 0.08376, 0.07014, 0.08067, 0.01654, 0.07131, 0.04549, 0.06211, 0.02431, 0.002318, 0.05951, 0.07621, 0.08699, 0.07468, 0.2508, 0.2144, 0.01401, 0.1248, 0.0606, 0.07073, 0.02848, 0.04799, 0.02259, 0.06517, 0.06881, 0.08362, 0.01158, 0.07234, 0.06756, 0.08017, 0.06128, 0.06454, 0.09924, 0.07587, 0.1608, 0.06924, 0.139, 0.06849, 0.085, 0.06091, 0.4441, 0.3335, 0.4177, 0.1214, 0.3776, 0.3638, 0.1595]): _vg.add([_i], _w, 'REPLACE')
_vg = ob_gnomegiant_mesh.vertex_groups.new(name='spine_03')
_vg = ob_gnomegiant_mesh.vertex_groups.new(name='neck_01')
_vg = ob_gnomegiant_mesh.vertex_groups.new(name='head')
for _i, _w in zip([1, 3, 5, 7, 9, 11, 13, 16, 17, 18, 19, 20, 35, 75, 76, 86, 87, 88, 90, 91, 92, 93, 94, 102, 103, 107, 108, 109, 110, 111, 113, 115, 116, 117, 118, 119, 120, 121, 122, 149, 150, 151, 164, 165, 166, 183, 186, 188, 201, 205, 233, 234, 235, 236, 237, 238, 239, 240, 241, 242, 243, 244, 245, 246, 247, 248, 249, 250, 251, 252, 253, 254, 255, 256, 257, 258, 259, 260, 261, 262, 263, 264, 265, 266, 267, 268, 269, 270, 271, 272], [0.1456, 0.1023, 0.4962, 0.5236, 0.1851, 0.2523, 0.2, 0.03844, 0.01008, 0.01404, 0.0271, 0.001388, 0.1679, 1.0, 1.0, 0.2, 0.2, 0.2, 0.2, 0.2, 0.08, 0.2492, 0.1663, 0.35, 0.0002155, 1.0, 0.3077, 0.3, 0.3, 0.2133, 0.3, 1.0, 0.2285, 0.1515, 0.1583, 0.4387, 0.5203, 0.09844, 0.5255, 0.08734, 0.05763, 0.1468, 0.4979, 0.01699, 0.1419, 0.2, 0.08, 0.2133, 0.002222, 0.007355, 1.0, 1.0, 1.0, 1.0, 1.0, 1.0, 1.0, 1.0, 1.0, 1.0, 1.0, 1.0, 1.0, 1.0, 1.0, 1.0, 1.0, 1.0, 1.0, 1.0, 1.0, 1.0, 1.0, 1.0, 1.0, 1.0, 1.0, 1.0, 1.0, 1.0, 1.0, 1.0, 1.0, 1.0, 1.0, 1.0, 1.0, 1.0, 1.0, 1.0]): _vg.add([_i], _w, 'REPLACE')
_vg = ob_gnomegiant_mesh.vertex_groups.new(name='hat_01')
for _i, _w in zip([1, 3, 5, 7, 9, 11, 16, 17, 18, 19, 20, 26, 29, 30, 34, 35, 36, 75, 76, 93, 94, 102, 103, 105, 107, 108, 109, 110, 111, 113, 116, 117, 118, 119, 120, 121, 122, 149, 151, 164, 165, 166, 168, 242, 243, 244, 245, 251, 252, 253, 260, 261, 262], [0.7448, 0.7843, 0.1946, 0.1645, 0.06516, 0.2148, 0.7861, 0.8335, 0.8455, 0.8335, 0.3688, 0.07273, 0.06685, 0.06596, 0.0884, 0.721, 0.06642, 0.1436, 0.02148, 0.1933, 0.05872, 0.1325, 0.7523, 0.05315, 0.07906, 0.1229, 0.1136, 0.06999, 0.001785, 0.03602, 0.5439, 0.7375, 0.7069, 0.2991, 0.2136, 0.6724, 0.2927, 0.0099, 0.05168, 0.1848, 0.8432, 0.7531, 0.06288, 0.09421, 0.06626, 0.04172, 0.003055, 0.07288, 0.04416, 0.0115, 0.0642, 0.03014, 0.003465]): _vg.add([_i], _w, 'REPLACE')
_vg = ob_gnomegiant_mesh.vertex_groups.new(name='hat_02')
for _i, _w in zip([1, 3, 16, 17, 18, 19, 20, 26, 29, 30, 34, 35, 36, 103, 105, 116, 117, 118, 121, 165, 166, 168, 219, 220, 221, 222, 223, 224, 225], [0.001192, 0.06674, 0.1327, 0.1111, 0.09812, 0.1031, 0.5704, 0.8547, 0.8652, 0.8262, 0.8187, 0.01292, 0.8673, 0.2001, 0.8746, 0.05844, 0.008023, 0.03697, 0.1602, 0.09922, 0.005367, 0.87, 0.05254, 0.05273, 0.0511, 0.06844, 0.06079, 0.04695, 0.05042]): _vg.add([_i], _w, 'REPLACE')
_vg = ob_gnomegiant_mesh.vertex_groups.new(name='hat_03')
for _i, _w in zip([26, 27, 28, 29, 30, 31, 32, 33, 34, 36, 105, 106, 167, 168, 219, 220, 221, 222, 223, 224, 225], [0.06445, 0.03701, 0.02823, 0.06083, 0.09561, 0.05489, 0.02658, 0.05593, 0.08114, 0.05934, 0.06521, 0.02369, 0.02426, 0.06043, 0.9023, 0.8967, 0.9016, 0.8692, 0.8749, 0.9061, 0.9036]): _vg.add([_i], _w, 'REPLACE')
_vg = ob_gnomegiant_mesh.vertex_groups.new(name='hat_04')
for _i, _w in zip([21, 22, 23, 24, 25, 27, 28, 31, 32, 33, 37, 104, 106, 167, 219, 220, 221, 222, 223, 224, 225, 226, 227, 228, 229, 230, 231, 232], [0.9999, 0.9999, 1.0, 1.0, 0.9999, 0.9536, 0.9584, 0.9408, 0.9593, 0.9399, 1.0, 1.0, 0.9607, 0.9605, 0.0321, 0.04133, 0.03601, 0.0567, 0.05784, 0.03367, 0.03381, 0.998, 0.997, 0.9984, 0.9984, 0.997, 0.9983, 0.9985]): _vg.add([_i], _w, 'REPLACE')
_vg = ob_gnomegiant_mesh.vertex_groups.new(name='beard_01')
for _i, _w in zip([77, 95, 123, 124, 129, 130, 134, 135, 136, 137, 141, 143, 144, 145, 150, 152, 276, 277, 278], [0.9156, 0.2133, 0.1973, 0.2133, 0.008635, 0.2133, 0.5, 0.07971, 0.2133, 0.03855, 0.01659, 0.2133, 0.2133, 0.7263, 0.6823, 0.9206, 2.345e-05, 0.0616, 0.003697]): _vg.add([_i], _w, 'REPLACE')
_vg = ob_gnomegiant_mesh.vertex_groups.new(name='beard_02')
for _i, _w in zip([8, 10, 77, 95, 123, 124, 125, 127, 128, 129, 130, 132, 133, 134, 135, 136, 137, 138, 140, 141, 142, 143, 145, 146, 147, 148, 150, 152, 276, 277, 278], [0.01391, 0.08595, 0.01138, 0.2, 0.5701, 0.5704, 0.1499, 0.01134, 0.01104, 0.227, 0.4892, 0.0812, 0.7313, 0.7361, 0.5361, 0.5647, 0.167, 0.8526, 0.07049, 0.2842, 0.2523, 0.2012, 0.1849, 0.05816, 0.1581, 0.0711, 0.05976, 0.019, 0.02554, 0.1184, 0.2668]): _vg.add([_i], _w, 'REPLACE')
_vg = ob_gnomegiant_mesh.vertex_groups.new(name='beard_03')
for _i, _w in zip([95, 123, 124, 125, 127, 128, 129, 130, 131, 132, 133, 134, 135, 136, 137, 138, 139, 140, 141, 142, 143, 145, 146, 147, 148], [0.009091, 0.2055, 0.07881, 0.4847, 0.1441, 0.7918, 0.5432, 0.3409, 0.05105, 0.7766, 0.222, 0.0177, 0.2751, 0.1726, 0.7387, 0.07274, 0.05916, 0.3174, 0.4431, 0.6843, 0.009959, 0.06141, 0.2454, 0.4479, 0.3095]): _vg.add([_i], _w, 'REPLACE')
_vg = ob_gnomegiant_mesh.vertex_groups.new(name='beard_04')
for _i, _w in zip([125, 126, 127, 128, 129, 130, 131, 132, 135, 137, 139, 140, 141, 142, 146, 147, 148], [0.3283, 0.9942, 0.8196, 0.17, 0.1844, 0.01238, 0.942, 0.1366, 0.0629, 0.04277, 0.9402, 0.6013, 0.1972, 0.05032, 0.6844, 0.3547, 0.6055]): _vg.add([_i], _w, 'REPLACE')
_vg = ob_gnomegiant_mesh.vertex_groups.new(name='clavicle_l')
for _i, _w in zip([0, 1, 2, 4, 5, 6, 7, 9, 12, 13, 14, 15, 35, 38, 39, 40, 41, 42, 43, 44, 45, 46, 47, 58, 59, 78, 79, 80, 81, 82, 83, 84, 85, 86, 87, 88, 89, 90, 91, 92, 94, 96, 97, 98, 99, 100, 101, 110, 111, 112, 113, 114, 116, 117, 118, 120, 122, 134, 144, 151, 163, 164, 166, 169, 170, 183, 184, 185, 186, 187, 188, 193, 194, 195, 196, 197, 198, 199, 200, 201, 202, 203, 204, 205, 206, 207, 208, 209, 210, 211, 212, 213, 214, 215, 216, 217, 218, 273, 274, 275, 276, 277, 278, 279], [0.06896, 0.07026, 0.02968, 0.03361, 0.2133, 0.01431, 0.2133, 0.1294, 0.6089, 0.872, 0.7173, 0.6033, 0.05466, 0.5023, 0.5946, 0.6351, 0.6348, 0.6137, 0.6619, 0.7187, 0.5846, 0.5543, 0.6888, 0.007068, 0.00766, 0.5014, 0.4666, 0.5666, 0.6142, 0.5014, 0.5722, 0.6185, 0.626, 0.4292, 0.7439, 0.6208, 0.4157, 0.5292, 0.2989, 0.8611, 0.1294, 0.5736, 0.614, 0.5817, 0.5026, 0.6251, 0.6297, 0.6804, 0.2133, 0.5492, 0.2133, 0.2, 0.0404, 0.06301, 0.0618, 0.2088, 0.07375, 0.03101, 0.2, 0.1294, 0.02013, 0.2133, 0.06132, 0.6429, 0.7211, 0.7794, 0.6294, 0.6243, 0.9275, 0.6337, 0.2133, 0.3616, 0.4686, 0.7838, 0.6132, 0.535, 0.6296, 0.6987, 0.5534, 0.7451, 0.5063, 0.49, 0.663, 0.7973, 0.6282, 0.6088, 0.5367, 0.6567, 0.6711, 0.6051, 0.6136, 0.4695, 0.6036, 0.5381, 0.6054, 0.6158, 0.6739, 0.175, 0.2267, 0.1551, 0.2222, 0.09681, 0.0247, 0.2374]): _vg.add([_i], _w, 'REPLACE')
_vg = ob_gnomegiant_mesh.vertex_groups.new(name='clavicle_r')
_vg = ob_gnomegiant_mesh.vertex_groups.new(name='thigh_l')
for _i, _w in zip([0, 2, 4, 6, 8, 10, 48, 49, 50, 51, 52, 53, 55, 56, 57, 58, 59, 60, 61, 62, 63, 64, 72, 153, 154, 155, 156, 157, 158, 159, 160, 161, 162, 163, 171, 172, 173, 175, 176, 177, 178, 182, 189, 190, 191, 192], [0.3559, 0.7377, 0.8028, 0.8479, 0.7039, 0.2959, 0.2457, 0.57, 0.0472, 0.05015, 0.08621, 0.06562, 0.725, 0.8393, 0.6316, 0.8062, 0.75, 0.4248, 0.1214, 0.4364, 0.5769, 0.404, 0.01997, 0.109, 0.002626, 0.0706, 0.1193, 0.06792, 0.5652, 0.5291, 0.4672, 0.1536, 0.5717, 0.8637, 0.4941, 0.6812, 0.06481, 0.6754, 0.8557, 0.148, 0.4501, 0.01277, 0.008902, 0.09172, 0.6074, 0.188]): _vg.add([_i], _w, 'REPLACE')
_vg = ob_gnomegiant_mesh.vertex_groups.new(name='calf_l')
for _i, _w in zip([0, 2, 4, 6, 8, 10, 48, 49, 50, 51, 52, 53, 54, 55, 56, 57, 58, 59, 60, 61, 62, 63, 64, 65, 66, 67, 69, 70, 72, 73, 74, 153, 154, 155, 156, 157, 158, 159, 160, 161, 162, 163, 171, 172, 173, 174, 175, 176, 177, 178, 179, 180, 181, 182, 189, 190, 191, 192], [0.0319, 0.05458, 0.0502, 0.04107, 0.05681, 0.006172, 0.03057, 0.09535, 0.4962, 0.4893, 0.1237, 0.08267, 0.1408, 0.08691, 0.07533, 0.153, 0.07663, 0.08338, 0.4118, 0.6761, 0.4212, 0.2775, 0.4314, 0.4704, 0.3903, 0.02869, 0.06963, 0.09187, 0.06367, 0.4441, 0.4865, 0.128, 0.1735, 0.4895, 0.1385, 0.4956, 0.3493, 0.335, 0.4173, 0.6927, 0.3138, 0.03414, 0.07479, 0.1075, 0.4593, 0.4976, 0.1594, 0.06874, 0.6787, 0.4358, 0.1635, 0.445, 0.47, 0.2529, 0.5094, 0.5248, 0.3053, 0.6669]): _vg.add([_i], _w, 'REPLACE')
_vg = ob_gnomegiant_mesh.vertex_groups.new(name='foot_l')
for _i, _w in zip([50, 51, 52, 53, 54, 57, 60, 61, 62, 63, 64, 65, 66, 67, 68, 69, 70, 71, 72, 73, 74, 153, 154, 155, 156, 157, 158, 159, 160, 161, 162, 173, 174, 175, 177, 178, 179, 180, 181, 182, 189, 190, 191, 192], [0.4517, 0.4584, 0.7885, 0.8487, 0.8353, 0.004559, 0.1452, 0.1797, 0.124, 0.1375, 0.1384, 0.5219, 0.5969, 0.9457, 0.9903, 0.9242, 0.8952, 0.9783, 0.9007, 0.534, 0.4963, 0.7581, 0.7955, 0.4368, 0.7401, 0.4315, 0.07524, 0.1012, 0.08855, 0.1222, 0.09099, 0.4743, 0.4768, 0.01023, 0.1486, 0.1041, 0.8209, 0.5502, 0.5195, 0.7149, 0.4565, 0.3813, 0.07437, 0.1128]): _vg.add([_i], _w, 'REPLACE')
_vg = ob_gnomegiant_mesh.vertex_groups.new(name='thigh_r')
_vg = ob_gnomegiant_mesh.vertex_groups.new(name='calf_r')
_vg = ob_gnomegiant_mesh.vertex_groups.new(name='foot_r')
_m = ob_gnomegiant_mesh.modifiers.new('Mirror', 'MIRROR')
_m.use_clip = True
_m = ob_gnomegiant_mesh.modifiers.new('Armature', 'ARMATURE')
_m.object = ob_armature
ob_armature.location = (0.0, 0.0, 0.0)
ob_armature.show_in_front = True

# ---- collection membership
col_collection.objects.link(ob_gnomegiant_mesh)
col_collection.objects.link(ob_armature)

# ---- scene / render settings (as saved in the file)
scene.frame_start = 1; scene.frame_end = 250; scene.frame_set(1)
scene.render.engine = 'BLENDER_EEVEE_NEXT'
scene.cycles.use_denoising = False
scene.cycles.samples = 128
scene.cycles.sampling_pattern = 'TABULATED_SOBOL'
scene.cycles.use_adaptive_sampling = False
scene.cycles.use_light_tree = False
scene.view_settings.view_transform = 'Filmic'
bpy.context.view_layer.update()

# ---- added for rendering (the .blend has no active camera and no usable light): camera, sun
cam_auto = bpy.data.cameras.new('AutoCamera')
cam_auto.lens = 50.0
cam_auto.sensor_width = 36.0
cam_auto.clip_end = 1000.0
ob_auto_camera = bpy.data.objects.new('AutoCamera', cam_auto)
scene.collection.objects.link(ob_auto_camera)
ob_auto_camera.location = (2.48822, -3.00394, 3.06317)
ob_auto_camera.rotation_euler = (1.09748, -7.21219e-08, 0.694738)
scene.camera = ob_auto_camera
light_auto_sun = bpy.data.lights.new('AutoSun', 'SUN')
light_auto_sun.energy = 3.0
light_auto_sun.angle = 0.0523599
ob_auto_sun = bpy.data.objects.new('AutoSun', light_auto_sun)
scene.collection.objects.link(ob_auto_sun)
ob_auto_sun.rotation_euler = (0.872665, 0.174533, 0.523599)
bpy.context.view_layer.update()
